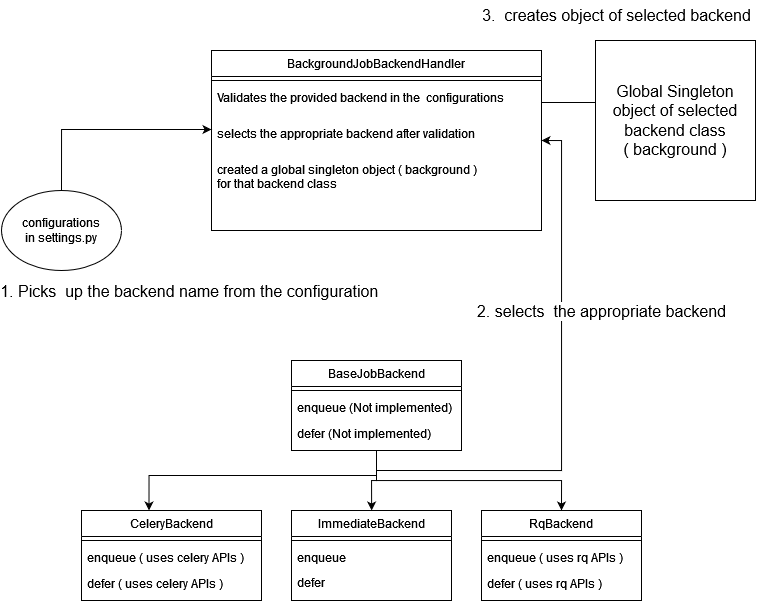

The diagram above was exported from draw.io. Its source (the exported page's mxGraphModel, read from the mxfile embedded in the PNG):
<mxGraphModel dx="1753" dy="495" grid="1" gridSize="10" guides="1" tooltips="1" connect="1" arrows="1" fold="1" page="1" pageScale="1" pageWidth="827" pageHeight="1169" math="0" shadow="0">
  <root>
    <mxCell id="WIyWlLk6GJQsqaUBKTNV-0" />
    <mxCell id="WIyWlLk6GJQsqaUBKTNV-1" parent="WIyWlLk6GJQsqaUBKTNV-0" />
    <mxCell id="EpzKcQoJz6bh7GOR1WEz-5" style="edgeStyle=orthogonalEdgeStyle;rounded=0;orthogonalLoop=1;jettySize=auto;html=1;exitX=0.5;exitY=1;exitDx=0;exitDy=0;entryX=0.375;entryY=0;entryDx=0;entryDy=0;entryPerimeter=0;" parent="WIyWlLk6GJQsqaUBKTNV-1" source="zkfFHV4jXpPFQw0GAbJ--17" target="EpzKcQoJz6bh7GOR1WEz-7" edge="1">
      <mxGeometry relative="1" as="geometry">
        <mxPoint x="-79.95238095238096" y="520" as="targetPoint" />
        <Array as="points">
          <mxPoint x="190" y="535" />
          <mxPoint x="-80" y="535" />
        </Array>
      </mxGeometry>
    </mxCell>
    <mxCell id="EpzKcQoJz6bh7GOR1WEz-11" style="edgeStyle=orthogonalEdgeStyle;rounded=0;orthogonalLoop=1;jettySize=auto;html=1;exitX=0.5;exitY=1;exitDx=0;exitDy=0;" parent="WIyWlLk6GJQsqaUBKTNV-1" source="zkfFHV4jXpPFQw0GAbJ--17" edge="1">
      <mxGeometry relative="1" as="geometry">
        <mxPoint x="190.1428571428571" y="570" as="targetPoint" />
        <Array as="points">
          <mxPoint x="195" y="540" />
          <mxPoint x="190" y="540" />
        </Array>
      </mxGeometry>
    </mxCell>
    <mxCell id="EpzKcQoJz6bh7GOR1WEz-17" style="edgeStyle=orthogonalEdgeStyle;rounded=0;orthogonalLoop=1;jettySize=auto;html=1;exitX=0.5;exitY=1;exitDx=0;exitDy=0;entryX=0.5;entryY=0;entryDx=0;entryDy=0;" parent="WIyWlLk6GJQsqaUBKTNV-1" source="zkfFHV4jXpPFQw0GAbJ--17" target="EpzKcQoJz6bh7GOR1WEz-18" edge="1">
      <mxGeometry relative="1" as="geometry">
        <mxPoint x="510" y="560" as="targetPoint" />
      </mxGeometry>
    </mxCell>
    <mxCell id="zkfFHV4jXpPFQw0GAbJ--17" value="BaseJobBackend" style="swimlane;fontStyle=0;align=center;verticalAlign=top;childLayout=stackLayout;horizontal=1;startSize=26;horizontalStack=0;resizeParent=1;resizeLast=0;collapsible=1;marginBottom=0;rounded=0;shadow=0;strokeWidth=1;" parent="WIyWlLk6GJQsqaUBKTNV-1" vertex="1">
      <mxGeometry x="110" y="420" width="170" height="90" as="geometry">
        <mxRectangle x="600" y="90" width="160" height="26" as="alternateBounds" />
      </mxGeometry>
    </mxCell>
    <mxCell id="zkfFHV4jXpPFQw0GAbJ--23" value="" style="line;html=1;strokeWidth=1;align=left;verticalAlign=middle;spacingTop=-1;spacingLeft=3;spacingRight=3;rotatable=0;labelPosition=right;points=[];portConstraint=eastwest;" parent="zkfFHV4jXpPFQw0GAbJ--17" vertex="1">
      <mxGeometry y="26" width="170" height="8" as="geometry" />
    </mxCell>
    <mxCell id="zkfFHV4jXpPFQw0GAbJ--24" value="enqueue (Not implemented)" style="text;align=left;verticalAlign=top;spacingLeft=4;spacingRight=4;overflow=hidden;rotatable=0;points=[[0,0.5],[1,0.5]];portConstraint=eastwest;" parent="zkfFHV4jXpPFQw0GAbJ--17" vertex="1">
      <mxGeometry y="34" width="170" height="26" as="geometry" />
    </mxCell>
    <mxCell id="zkfFHV4jXpPFQw0GAbJ--25" value="defer (Not implemented)" style="text;align=left;verticalAlign=top;spacingLeft=4;spacingRight=4;overflow=hidden;rotatable=0;points=[[0,0.5],[1,0.5]];portConstraint=eastwest;" parent="zkfFHV4jXpPFQw0GAbJ--17" vertex="1">
      <mxGeometry y="60" width="170" height="26" as="geometry" />
    </mxCell>
    <mxCell id="EpzKcQoJz6bh7GOR1WEz-7" value="CeleryBackend" style="swimlane;fontStyle=0;align=center;verticalAlign=top;childLayout=stackLayout;horizontal=1;startSize=26;horizontalStack=0;resizeParent=1;resizeLast=0;collapsible=1;marginBottom=0;rounded=0;shadow=0;strokeWidth=1;" parent="WIyWlLk6GJQsqaUBKTNV-1" vertex="1">
      <mxGeometry x="-100" y="570" width="180" height="90" as="geometry">
        <mxRectangle x="600" y="90" width="160" height="26" as="alternateBounds" />
      </mxGeometry>
    </mxCell>
    <mxCell id="EpzKcQoJz6bh7GOR1WEz-8" value="" style="line;html=1;strokeWidth=1;align=left;verticalAlign=middle;spacingTop=-1;spacingLeft=3;spacingRight=3;rotatable=0;labelPosition=right;points=[];portConstraint=eastwest;" parent="EpzKcQoJz6bh7GOR1WEz-7" vertex="1">
      <mxGeometry y="26" width="180" height="8" as="geometry" />
    </mxCell>
    <mxCell id="EpzKcQoJz6bh7GOR1WEz-9" value="enqueue ( uses celery APIs )" style="text;align=left;verticalAlign=top;spacingLeft=4;spacingRight=4;overflow=hidden;rotatable=0;points=[[0,0.5],[1,0.5]];portConstraint=eastwest;" parent="EpzKcQoJz6bh7GOR1WEz-7" vertex="1">
      <mxGeometry y="34" width="180" height="26" as="geometry" />
    </mxCell>
    <mxCell id="EpzKcQoJz6bh7GOR1WEz-10" value="defer ( uses celery APIs )" style="text;align=left;verticalAlign=top;spacingLeft=4;spacingRight=4;overflow=hidden;rotatable=0;points=[[0,0.5],[1,0.5]];portConstraint=eastwest;" parent="EpzKcQoJz6bh7GOR1WEz-7" vertex="1">
      <mxGeometry y="60" width="180" height="26" as="geometry" />
    </mxCell>
    <mxCell id="EpzKcQoJz6bh7GOR1WEz-12" value="ImmediateBackend" style="swimlane;fontStyle=0;align=center;verticalAlign=top;childLayout=stackLayout;horizontal=1;startSize=26;horizontalStack=0;resizeParent=1;resizeLast=0;collapsible=1;marginBottom=0;rounded=0;shadow=0;strokeWidth=1;" parent="WIyWlLk6GJQsqaUBKTNV-1" vertex="1">
      <mxGeometry x="110" y="570" width="160" height="90" as="geometry">
        <mxRectangle x="600" y="90" width="160" height="26" as="alternateBounds" />
      </mxGeometry>
    </mxCell>
    <mxCell id="EpzKcQoJz6bh7GOR1WEz-13" value="" style="line;html=1;strokeWidth=1;align=left;verticalAlign=middle;spacingTop=-1;spacingLeft=3;spacingRight=3;rotatable=0;labelPosition=right;points=[];portConstraint=eastwest;" parent="EpzKcQoJz6bh7GOR1WEz-12" vertex="1">
      <mxGeometry y="26" width="160" height="8" as="geometry" />
    </mxCell>
    <mxCell id="EpzKcQoJz6bh7GOR1WEz-14" value="enqueue " style="text;align=left;verticalAlign=top;spacingLeft=4;spacingRight=4;overflow=hidden;rotatable=0;points=[[0,0.5],[1,0.5]];portConstraint=eastwest;" parent="EpzKcQoJz6bh7GOR1WEz-12" vertex="1">
      <mxGeometry y="34" width="160" height="25" as="geometry" />
    </mxCell>
    <mxCell id="EpzKcQoJz6bh7GOR1WEz-15" value="defer" style="text;align=left;verticalAlign=top;spacingLeft=4;spacingRight=4;overflow=hidden;rotatable=0;points=[[0,0.5],[1,0.5]];portConstraint=eastwest;" parent="EpzKcQoJz6bh7GOR1WEz-12" vertex="1">
      <mxGeometry y="59" width="160" height="26" as="geometry" />
    </mxCell>
    <mxCell id="EpzKcQoJz6bh7GOR1WEz-18" value="RqBackend" style="swimlane;fontStyle=0;align=center;verticalAlign=top;childLayout=stackLayout;horizontal=1;startSize=26;horizontalStack=0;resizeParent=1;resizeLast=0;collapsible=1;marginBottom=0;rounded=0;shadow=0;strokeWidth=1;" parent="WIyWlLk6GJQsqaUBKTNV-1" vertex="1">
      <mxGeometry x="300" y="570" width="160" height="90" as="geometry">
        <mxRectangle x="600" y="90" width="160" height="26" as="alternateBounds" />
      </mxGeometry>
    </mxCell>
    <mxCell id="EpzKcQoJz6bh7GOR1WEz-19" value="" style="line;html=1;strokeWidth=1;align=left;verticalAlign=middle;spacingTop=-1;spacingLeft=3;spacingRight=3;rotatable=0;labelPosition=right;points=[];portConstraint=eastwest;" parent="EpzKcQoJz6bh7GOR1WEz-18" vertex="1">
      <mxGeometry y="26" width="160" height="8" as="geometry" />
    </mxCell>
    <mxCell id="EpzKcQoJz6bh7GOR1WEz-20" value="enqueue ( uses rq APIs )" style="text;align=left;verticalAlign=top;spacingLeft=4;spacingRight=4;overflow=hidden;rotatable=0;points=[[0,0.5],[1,0.5]];portConstraint=eastwest;" parent="EpzKcQoJz6bh7GOR1WEz-18" vertex="1">
      <mxGeometry y="34" width="160" height="26" as="geometry" />
    </mxCell>
    <mxCell id="EpzKcQoJz6bh7GOR1WEz-21" value="defer ( uses rq APIs )" style="text;align=left;verticalAlign=top;spacingLeft=4;spacingRight=4;overflow=hidden;rotatable=0;points=[[0,0.5],[1,0.5]];portConstraint=eastwest;" parent="EpzKcQoJz6bh7GOR1WEz-18" vertex="1">
      <mxGeometry y="60" width="160" height="26" as="geometry" />
    </mxCell>
    <mxCell id="EpzKcQoJz6bh7GOR1WEz-29" style="edgeStyle=orthogonalEdgeStyle;rounded=0;orthogonalLoop=1;jettySize=auto;html=1;exitX=1;exitY=0.5;exitDx=0;exitDy=0;entryX=1;entryY=0.5;entryDx=0;entryDy=0;" parent="WIyWlLk6GJQsqaUBKTNV-1" edge="1" target="EpzKcQoJz6bh7GOR1WEz-24">
      <mxGeometry relative="1" as="geometry">
        <Array as="points">
          <mxPoint x="380" y="530" />
          <mxPoint x="380" y="200" />
        </Array>
        <mxPoint x="195" y="530" as="sourcePoint" />
      </mxGeometry>
    </mxCell>
    <mxCell id="EpzKcQoJz6bh7GOR1WEz-51" value="2. selects&amp;nbsp; the appropriate backend" style="edgeLabel;html=1;align=center;verticalAlign=middle;resizable=0;points=[];fontSize=16;" parent="EpzKcQoJz6bh7GOR1WEz-29" vertex="1" connectable="0">
      <mxGeometry x="-0.4218" y="6" relative="1" as="geometry">
        <mxPoint x="70" y="-154" as="offset" />
      </mxGeometry>
    </mxCell>
    <mxCell id="EpzKcQoJz6bh7GOR1WEz-24" value="BackgroundJobBackendHandler" style="swimlane;fontStyle=0;align=center;verticalAlign=top;childLayout=stackLayout;horizontal=1;startSize=26;horizontalStack=0;resizeParent=1;resizeLast=0;collapsible=1;marginBottom=0;rounded=0;shadow=0;strokeWidth=1;" parent="WIyWlLk6GJQsqaUBKTNV-1" vertex="1">
      <mxGeometry x="30" y="110" width="330" height="180" as="geometry">
        <mxRectangle x="600" y="90" width="160" height="26" as="alternateBounds" />
      </mxGeometry>
    </mxCell>
    <mxCell id="EpzKcQoJz6bh7GOR1WEz-25" value="" style="line;html=1;strokeWidth=1;align=left;verticalAlign=middle;spacingTop=-1;spacingLeft=3;spacingRight=3;rotatable=0;labelPosition=right;points=[];portConstraint=eastwest;" parent="EpzKcQoJz6bh7GOR1WEz-24" vertex="1">
      <mxGeometry y="26" width="330" height="8" as="geometry" />
    </mxCell>
    <mxCell id="EpzKcQoJz6bh7GOR1WEz-39" value="Validates the provided backend in the  configurations&#10;" style="text;align=left;verticalAlign=top;spacingLeft=4;spacingRight=4;overflow=hidden;rotatable=0;points=[[0,0.5],[1,0.5]];portConstraint=eastwest;fontSize=12;" parent="EpzKcQoJz6bh7GOR1WEz-24" vertex="1">
      <mxGeometry y="34" width="330" height="36" as="geometry" />
    </mxCell>
    <mxCell id="EpzKcQoJz6bh7GOR1WEz-46" value="selects the appropriate backend after validation" style="text;align=left;verticalAlign=top;spacingLeft=4;spacingRight=4;overflow=hidden;rotatable=0;points=[[0,0.5],[1,0.5]];portConstraint=eastwest;" parent="EpzKcQoJz6bh7GOR1WEz-24" vertex="1">
      <mxGeometry y="70" width="330" height="36" as="geometry" />
    </mxCell>
    <mxCell id="EpzKcQoJz6bh7GOR1WEz-47" value="created a global singleton object ( background )&#10;for that backend class&#10;" style="text;align=left;verticalAlign=top;spacingLeft=4;spacingRight=4;overflow=hidden;rotatable=0;points=[[0,0.5],[1,0.5]];portConstraint=eastwest;" parent="EpzKcQoJz6bh7GOR1WEz-24" vertex="1">
      <mxGeometry y="106" width="330" height="44" as="geometry" />
    </mxCell>
    <mxCell id="EpzKcQoJz6bh7GOR1WEz-31" style="edgeStyle=orthogonalEdgeStyle;rounded=0;orthogonalLoop=1;jettySize=auto;html=1;" parent="WIyWlLk6GJQsqaUBKTNV-1" edge="1">
      <mxGeometry relative="1" as="geometry">
        <mxPoint x="-120" y="249.99946811266915" as="sourcePoint" />
        <mxPoint x="30" y="189" as="targetPoint" />
        <Array as="points">
          <mxPoint x="-120" y="189.44" />
        </Array>
      </mxGeometry>
    </mxCell>
    <mxCell id="EpzKcQoJz6bh7GOR1WEz-48" value="1. Picks&amp;nbsp; up the backend name from the configuration&amp;nbsp; " style="edgeLabel;html=1;align=center;verticalAlign=middle;resizable=0;points=[];fontSize=16;" parent="EpzKcQoJz6bh7GOR1WEz-31" vertex="1" connectable="0">
      <mxGeometry x="-0.1386" y="-1" relative="1" as="geometry">
        <mxPoint x="100" y="160" as="offset" />
      </mxGeometry>
    </mxCell>
    <mxCell id="EpzKcQoJz6bh7GOR1WEz-28" value="&lt;div&gt;configurations&lt;/div&gt;&lt;div&gt;in settings.py&lt;br&gt;&lt;/div&gt;" style="ellipse;whiteSpace=wrap;html=1;" parent="WIyWlLk6GJQsqaUBKTNV-1" vertex="1">
      <mxGeometry x="-180" y="250" width="120" height="80" as="geometry" />
    </mxCell>
    <mxCell id="EpzKcQoJz6bh7GOR1WEz-52" style="edgeStyle=orthogonalEdgeStyle;rounded=0;orthogonalLoop=1;jettySize=auto;html=1;exitX=1;exitY=0.5;exitDx=0;exitDy=0;fontSize=16;" parent="WIyWlLk6GJQsqaUBKTNV-1" source="EpzKcQoJz6bh7GOR1WEz-39" edge="1">
      <mxGeometry relative="1" as="geometry">
        <mxPoint x="440" y="162" as="targetPoint" />
      </mxGeometry>
    </mxCell>
    <mxCell id="EpzKcQoJz6bh7GOR1WEz-53" value="&lt;div&gt;Global Singleton&lt;/div&gt;&lt;div&gt;object of selected&lt;/div&gt;&lt;div&gt;backend class&lt;/div&gt;&lt;div&gt;( background )&lt;br&gt;&lt;/div&gt;" style="whiteSpace=wrap;html=1;aspect=fixed;fontSize=16;" parent="WIyWlLk6GJQsqaUBKTNV-1" vertex="1">
      <mxGeometry x="414" y="100" width="160" height="160" as="geometry" />
    </mxCell>
    <mxCell id="EpzKcQoJz6bh7GOR1WEz-54" value="3.&amp;nbsp; creates object of selected backend" style="text;html=1;align=center;verticalAlign=middle;resizable=0;points=[];autosize=1;strokeColor=none;fillColor=none;fontSize=16;" parent="WIyWlLk6GJQsqaUBKTNV-1" vertex="1">
      <mxGeometry x="290" y="60" width="290" height="30" as="geometry" />
    </mxCell>
  </root>
</mxGraphModel>